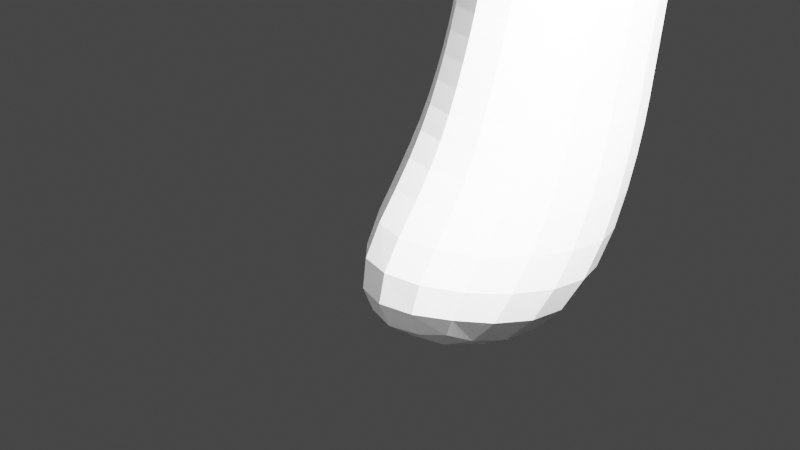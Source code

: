 # Source: HW_02.blend  (saved by Blender 3.0.42; exported with 4.5.12 LTS)
import bpy
from mathutils import Matrix  # noqa: F401  (used for matrix-valued properties, if any)

bpy.ops.wm.read_factory_settings(use_empty=True)
scene = bpy.context.scene
scene.name = 'Scene'

# ---- collections
col_axe = bpy.data.collections.new('Axe'); scene.collection.children.link(col_axe)
col_door = bpy.data.collections.new('Door'); scene.collection.children.link(col_door)

# ---- materials (node trees are filled in below, after node groups)
mat_material = bpy.data.materials.new('Material')
mat_material.alpha_threshold = 0.0
mat_material.use_transparent_shadow = False
mat_material.line_color = (0.0, 0.0, 0.0, 1.0)

# ---- material node trees
mat_material.use_nodes = True; mat_material.node_tree.nodes.clear()
_N = mat_material.node_tree.nodes; _L = mat_material.node_tree.links
n0 = _N.new('ShaderNodeOutputMaterial'); n0.name = 'Material Output'; n0.location = (300, 300)
n1 = _N.new('ShaderNodeBsdfPrincipled'); n1.name = 'Principled BSDF'; n1.location = (10, 300)
n1.distribution = 'GGX'
n1.subsurface_method = 'RANDOM_WALK_SKIN'
n1.inputs[2].default_value = 0.4
n1.inputs[3].default_value = 1.45
n1.inputs[27].default_value = (0.0, 0.0, 0.0, 1.0)
n1.inputs[28].default_value = 1.0
_L.new(n1.outputs[0], n0.inputs[0])
n0.is_active_output = True

# ---- world
world_world = bpy.data.worlds.new('World'); scene.world = world_world
world_world.use_nodes = True; world_world.node_tree.nodes.clear()
_N = world_world.node_tree.nodes; _L = world_world.node_tree.links
n0 = _N.new('ShaderNodeOutputWorld'); n0.name = 'World Output'; n0.location = (300, 300)
n1 = _N.new('ShaderNodeBackground'); n1.name = 'Background'; n1.location = (10, 300)
n1.inputs[0].default_value = (0.05088, 0.05088, 0.05088, 1.0)
_L.new(n1.outputs[0], n0.inputs[0])
n0.is_active_output = True
world_world.color = (0.05088, 0.05088, 0.05088)
world_world.use_sun_shadow = False
world_world.sun_shadow_jitter_overblur = 0.0

# ---- cameras
cam_camera = bpy.data.cameras.new('Camera')
cam_camera.clip_end = 100.0
cam_camera.ortho_scale = 7.314

# ---- lights
light_light = bpy.data.lights.new('Light', 'POINT')
light_light.transmission_factor = 0.0
light_light.energy = 1000.0
light_light.shadow_soft_size = 0.1
light_light.shadow_maximum_resolution = 0.006
light_light.use_absolute_resolution = True

# ---- meshes
me_cube = bpy.data.meshes.new('Cube')
me_cube.from_pydata([(1.121, 3.483, 0.3375), (1.16, 2.461, -1.896), (1.121, 0.2455, 0.7699), (1.16, -1.104, -0.671), (-1.121, 3.483, 0.3375), (-1.16, 2.461, -1.896), (-1.121, 0.2455, 0.7699), (-1.16, -1.104, -0.671), (0.9581, 0.6635, 1.733), (-0.9581, 0.6635, 1.733), (0.9581, 3.755, 1.454), (-0.9581, 3.755, 1.454), (0.9555, 0.9895, 2.713), (-0.9555, 0.9895, 2.713), (0.9555, 3.866, 2.475), (-0.9555, 3.866, 2.475), (0.9466, 1.072, 3.493), (-0.9466, 1.072, 3.493), (0.9466, 3.921, 3.258), (-0.9466, 3.921, 3.258), (0.938, 1.114, 4.114), (-0.938, 1.114, 4.114), (0.938, 3.945, 3.995), (-0.938, 3.945, 3.995), (0.938, 1.144, 4.835), (-0.938, 1.144, 4.835), (0.938, 3.975, 4.716), (-0.938, 3.975, 4.716), (0.921, 1.201, 5.564), (-0.921, 1.201, 5.564), (0.921, 3.983, 5.585), (-0.921, 3.983, 5.585), (0.921, 1.195, 6.342), (-0.921, 1.195, 6.342), (0.921, 3.977, 6.364), (-0.921, 3.977, 6.364), (0.9328, 1.17, 7.203), (-0.9328, 1.17, 7.203), (0.9328, 3.988, 7.225), (-0.9328, 3.988, 7.225), (0.9328, 1.164, 7.992), (-0.9328, 1.164, 7.992), (0.9328, 3.982, 8.014), (-0.9328, 3.982, 8.014), (0.9103, 1.191, 9.016), (-0.9103, 1.191, 9.016), (0.9103, 3.94, 9.037), (-0.9103, 3.94, 9.037), (0.9103, 1.184, 9.897), (-0.9103, 1.184, 9.897), (0.9103, 3.933, 9.918), (-0.9103, 3.933, 9.918), (0.9912, 0.9279, 10.98), (-0.9912, 0.9279, 10.98), (0.9912, 3.922, 11.01), (-0.9912, 3.922, 11.01), (0.9912, 0.8369, 11.94), (-0.9912, 0.8369, 11.94), (0.9912, 3.831, 11.97), (-0.9912, 3.831, 11.97), (0.9912, 0.8292, 12.95), (-0.9912, 0.8292, 12.95), (0.9912, 3.823, 12.97), (-0.9912, 3.823, 12.97), (0.9912, 0.9054, 13.95), (-0.9912, 0.9054, 13.95), (0.9912, 3.899, 13.97), (-0.9912, 3.899, 13.97), (0.9912, 0.9818, 14.91), (-0.9912, 0.9818, 14.91), (0.9912, 3.976, 14.93), (-0.9912, 3.976, 14.93), (0.9912, 1.016, 15.91), (-0.9912, 1.016, 15.91), (0.9912, 4.01, 15.93), (-0.9912, 4.01, 15.93), (0.9912, 1.051, 16.91), (-0.9912, 1.051, 16.91), (0.9912, 4.045, 16.93), (-0.9912, 4.045, 16.93), (0.9912, 1.041, 18.2), (-0.9912, 1.041, 18.2), (0.9912, 4.035, 18.22), (-0.9912, 4.035, 18.22), (0.9912, 1.033, 19.2), (-0.9912, 1.033, 19.2), (0.9912, 4.027, 19.22), (-0.9912, 4.027, 19.22), (0.9912, 1.025, 20.25), (-0.9912, 1.025, 20.25), (0.9912, 4.019, 20.27), (-0.9912, 4.019, 20.27), (1.032, 1.04, 21.29), (-1.032, 1.04, 21.29), (1.032, 4.156, 21.31), (-1.032, 4.156, 21.31), (1.095, 1.008, 22.3), (-1.095, 1.008, 22.3), (1.095, 4.317, 22.33), (-1.095, 4.317, 22.33), (1.121, 1.011, 23.29), (-1.121, 1.011, 23.29), (1.121, 4.397, 23.32), (-1.121, 4.397, 23.32), (1.121, 1.003, 24.23), (-1.121, 1.003, 24.23), (1.121, 4.39, 24.26), (-1.121, 4.39, 24.26), (1.121, 0.9955, 25.24), (-1.121, 0.9955, 25.24), (1.121, 4.382, 25.27), (-1.121, 4.382, 25.27), (1.121, 0.988, 26.21), (-1.121, 0.988, 26.21), (1.121, 4.375, 26.24), (-1.121, 4.375, 26.24), (1.121, 0.9806, 27.18), (-1.121, 0.9806, 27.18), (1.121, 4.367, 27.2), (-1.121, 4.367, 27.2)], [], [(4, 6, 9, 11), (3, 2, 6, 7), (7, 6, 4, 5), (5, 1, 3, 7), (1, 0, 2, 3), (5, 4, 0, 1), (11, 9, 13, 15), (2, 0, 10, 8), (0, 4, 11, 10), (6, 2, 8, 9), (15, 13, 17, 19), (9, 8, 12, 13), (10, 11, 15, 14), (8, 10, 14, 12), (18, 19, 23, 22), (13, 12, 16, 17), (12, 14, 18, 16), (23, 21, 25, 27), (16, 18, 22, 20), (19, 17, 21, 23), (17, 16, 20, 21), (25, 24, 28, 29), (21, 20, 24, 25), (22, 23, 27, 26), (20, 22, 26, 24), (30, 31, 35, 34), (26, 27, 31, 30), (24, 26, 30, 28), (27, 25, 29, 31), (35, 33, 37, 39), (28, 30, 34, 32), (31, 29, 33, 35), (29, 28, 32, 33), (38, 39, 43, 42), (33, 32, 36, 37), (34, 35, 39, 38), (32, 34, 38, 36), (40, 42, 46, 44), (36, 38, 42, 40), (39, 37, 41, 43), (37, 36, 40, 41), (47, 45, 49, 51), (43, 41, 45, 47), (41, 40, 44, 45), (42, 43, 47, 46), (51, 49, 53, 55), (45, 44, 48, 49), (46, 47, 51, 50), (44, 46, 50, 48), (54, 55, 59, 58), (49, 48, 52, 53), (50, 51, 55, 54), (48, 50, 54, 52), (56, 58, 62, 60), (52, 54, 58, 56), (55, 53, 57, 59), (53, 52, 56, 57), (63, 61, 65, 67), (59, 57, 61, 63), (57, 56, 60, 61), (58, 59, 63, 62), (66, 67, 71, 70), (61, 60, 64, 65), (62, 63, 67, 66), (60, 62, 66, 64), (71, 69, 73, 75), (64, 66, 70, 68), (67, 65, 69, 71), (65, 64, 68, 69), (75, 73, 77, 79), (69, 68, 72, 73), (70, 71, 75, 74), (68, 70, 74, 72), (78, 79, 83, 82), (73, 72, 76, 77), (74, 75, 79, 78), (72, 74, 78, 76), (83, 81, 85, 87), (76, 78, 82, 80), (79, 77, 81, 83), (77, 76, 80, 81), (85, 84, 88, 89), (81, 80, 84, 85), (82, 83, 87, 86), (80, 82, 86, 84), (90, 91, 95, 94), (86, 87, 91, 90), (84, 86, 90, 88), (87, 85, 89, 91), (95, 93, 97, 99), (88, 90, 94, 92), (91, 89, 93, 95), (89, 88, 92, 93), (99, 97, 101, 103), (93, 92, 96, 97), (94, 95, 99, 98), (92, 94, 98, 96), (102, 103, 107, 106), (97, 96, 100, 101), (98, 99, 103, 102), (96, 98, 102, 100), (107, 105, 109, 111), (100, 102, 106, 104), (103, 101, 105, 107), (101, 100, 104, 105), (109, 108, 112, 113), (105, 104, 108, 109), (106, 107, 111, 110), (104, 106, 110, 108), (114, 115, 119, 118), (110, 111, 115, 114), (108, 110, 114, 112), (111, 109, 113, 115), (118, 119, 117, 116), (112, 114, 118, 116), (115, 113, 117, 119), (113, 112, 116, 117), (14, 15, 19, 18)])
_uv = me_cube.uv_layers.new(name='UVMap')
_uv.uv.foreach_set('vector', [0.625, 0.25, 0.625, 0.0, 0.625, 0.0, 0.625, 0.25, 0.375, 0.75, 0.625, 0.75, 0.625, 1.0, 0.375, 1.0, 0.375, 0.0, 0.625, 0.0, 0.625, 0.25, 0.375, 0.25, 0.125, 0.5, 0.375, 0.5, 0.375, 0.75, 0.125, 0.75, 0.375, 0.5, 0.625, 0.5, 0.625, 0.75, 0.375, 0.75, 0.375, 0.25, 0.625, 0.25, 0.625, 0.5, 0.375, 0.5, 0.625, 0.25, 0.625, 0.0, 0.625, 0.0, 0.625, 0.25, 0.625, 0.75, 0.625, 0.5, 0.625, 0.5, 0.625, 0.75, 0.625, 0.5, 0.625, 0.25, 0.625, 0.25, 0.625, 0.5, 0.625, 1.0, 0.625, 0.75, 0.625, 0.75, 0.625, 1.0, 0.625, 0.25, 0.625, 0.0, 0.625, 0.0, 0.625, 0.25, 0.625, 1.0, 0.625, 0.75, 0.625, 0.75, 0.625, 1.0, 0.625, 0.5, 0.625, 0.25, 0.625, 0.25, 0.625, 0.5, 0.625, 0.75, 0.625, 0.5, 0.625, 0.5, 0.625, 0.75, 0.625, 0.5, 0.625, 0.25, 0.625, 0.25, 0.625, 0.5, 0.625, 1.0, 0.625, 0.75, 0.625, 0.75, 0.625, 1.0, 0.625, 0.75, 0.625, 0.5, 0.625, 0.5, 0.625, 0.75, 0.625, 0.25, 0.625, 0.0, 0.625, 0.0, 0.625, 0.25, 0.625, 0.75, 0.625, 0.5, 0.625, 0.5, 0.625, 0.75, 0.625, 0.25, 0.625, 0.0, 0.625, 0.0, 0.625, 0.25, 0.625, 1.0, 0.625, 0.75, 0.625, 0.75, 0.625, 1.0, 0.625, 1.0, 0.625, 0.75, 0.625, 0.75, 0.625, 1.0, 0.625, 1.0, 0.625, 0.75, 0.625, 0.75, 0.625, 1.0, 0.625, 0.5, 0.625, 0.25, 0.625, 0.25, 0.625, 0.5, 0.625, 0.75, 0.625, 0.5, 0.625, 0.5, 0.625, 0.75, 0.625, 0.5, 0.625, 0.25, 0.625, 0.25, 0.625, 0.5, 0.625, 0.5, 0.625, 0.25, 0.625, 0.25, 0.625, 0.5, 0.625, 0.75, 0.625, 0.5, 0.625, 0.5, 0.625, 0.75, 0.625, 0.25, 0.625, 0.0, 0.625, 0.0, 0.625, 0.25, 0.625, 0.25, 0.625, 0.0, 0.625, 0.0, 0.625, 0.25, 0.625, 0.75, 0.625, 0.5, 0.625, 0.5, 0.625, 0.75, 0.625, 0.25, 0.625, 0.0, 0.625, 0.0, 0.625, 0.25, 0.625, 1.0, 0.625, 0.75, 0.625, 0.75, 0.625, 1.0, 0.625, 0.5, 0.625, 0.25, 0.625, 0.25, 0.625, 0.5, 0.625, 1.0, 0.625, 0.75, 0.625, 0.75, 0.625, 1.0, 0.625, 0.5, 0.625, 0.25, 0.625, 0.25, 0.625, 0.5, 0.625, 0.75, 0.625, 0.5, 0.625, 0.5, 0.625, 0.75, 0.625, 0.75, 0.625, 0.5, 0.625, 0.5, 0.625, 0.75, 0.625, 0.75, 0.625, 0.5, 0.625, 0.5, 0.625, 0.75, 0.625, 0.25, 0.625, 0.0, 0.625, 0.0, 0.625, 0.25, 0.625, 1.0, 0.625, 0.75, 0.625, 0.75, 0.625, 1.0, 0.625, 0.25, 0.625, 0.0, 0.625, 0.0, 0.625, 0.25, 0.625, 0.25, 0.625, 0.0, 0.625, 0.0, 0.625, 0.25, 0.625, 1.0, 0.625, 0.75, 0.625, 0.75, 0.625, 1.0, 0.625, 0.5, 0.625, 0.25, 0.625, 0.25, 0.625, 0.5, 0.625, 0.25, 0.625, 0.0, 0.625, 0.0, 0.625, 0.25, 0.625, 1.0, 0.625, 0.75, 0.625, 0.75, 0.625, 1.0, 0.625, 0.5, 0.625, 0.25, 0.625, 0.25, 0.625, 0.5, 0.625, 0.75, 0.625, 0.5, 0.625, 0.5, 0.625, 0.75, 0.625, 0.5, 0.625, 0.25, 0.625, 0.25, 0.625, 0.5, 0.625, 1.0, 0.625, 0.75, 0.625, 0.75, 0.625, 1.0, 0.625, 0.5, 0.625, 0.25, 0.625, 0.25, 0.625, 0.5, 0.625, 0.75, 0.625, 0.5, 0.625, 0.5, 0.625, 0.75, 0.625, 0.75, 0.625, 0.5, 0.625, 0.5, 0.625, 0.75, 0.625, 0.75, 0.625, 0.5, 0.625, 0.5, 0.625, 0.75, 0.625, 0.25, 0.625, 0.0, 0.625, 0.0, 0.625, 0.25, 0.625, 1.0, 0.625, 0.75, 0.625, 0.75, 0.625, 1.0, 0.625, 0.25, 0.625, 0.0, 0.625, 0.0, 0.625, 0.25, 0.625, 0.25, 0.625, 0.0, 0.625, 0.0, 0.625, 0.25, 0.625, 1.0, 0.625, 0.75, 0.625, 0.75, 0.625, 1.0, 0.625, 0.5, 0.625, 0.25, 0.625, 0.25, 0.625, 0.5, 0.625, 0.5, 0.625, 0.25, 0.625, 0.25, 0.625, 0.5, 0.625, 1.0, 0.625, 0.75, 0.625, 0.75, 0.625, 1.0, 0.625, 0.5, 0.625, 0.25, 0.625, 0.25, 0.625, 0.5, 0.625, 0.75, 0.625, 0.5, 0.625, 0.5, 0.625, 0.75, 0.625, 0.25, 0.625, 0.0, 0.625, 0.0, 0.625, 0.25, 0.625, 0.75, 0.625, 0.5, 0.625, 0.5, 0.625, 0.75, 0.625, 0.25, 0.625, 0.0, 0.625, 0.0, 0.625, 0.25, 0.625, 1.0, 0.625, 0.75, 0.625, 0.75, 0.625, 1.0, 0.625, 0.25, 0.625, 0.0, 0.625, 0.0, 0.625, 0.25, 0.625, 1.0, 0.625, 0.75, 0.625, 0.75, 0.625, 1.0, 0.625, 0.5, 0.625, 0.25, 0.625, 0.25, 0.625, 0.5, 0.625, 0.75, 0.625, 0.5, 0.625, 0.5, 0.625, 0.75, 0.625, 0.5, 0.625, 0.25, 0.625, 0.25, 0.625, 0.5, 0.625, 1.0, 0.625, 0.75, 0.625, 0.75, 0.625, 1.0, 0.625, 0.5, 0.625, 0.25, 0.625, 0.25, 0.625, 0.5, 0.625, 0.75, 0.625, 0.5, 0.625, 0.5, 0.625, 0.75, 0.625, 0.25, 0.625, 0.0, 0.625, 0.0, 0.625, 0.25, 0.625, 0.75, 0.625, 0.5, 0.625, 0.5, 0.625, 0.75, 0.625, 0.25, 0.625, 0.0, 0.625, 0.0, 0.625, 0.25, 0.625, 1.0, 0.625, 0.75, 0.625, 0.75, 0.625, 1.0, 0.625, 1.0, 0.625, 0.75, 0.625, 0.75, 0.625, 1.0, 0.625, 1.0, 0.625, 0.75, 0.625, 0.75, 0.625, 1.0, 0.625, 0.5, 0.625, 0.25, 0.625, 0.25, 0.625, 0.5, 0.625, 0.75, 0.625, 0.5, 0.625, 0.5, 0.625, 0.75, 0.625, 0.5, 0.625, 0.25, 0.625, 0.25, 0.625, 0.5, 0.625, 0.5, 0.625, 0.25, 0.625, 0.25, 0.625, 0.5, 0.625, 0.75, 0.625, 0.5, 0.625, 0.5, 0.625, 0.75, 0.625, 0.25, 0.625, 0.0, 0.625, 0.0, 0.625, 0.25, 0.625, 0.25, 0.625, 0.0, 0.625, 0.0, 0.625, 0.25, 0.625, 0.75, 0.625, 0.5, 0.625, 0.5, 0.625, 0.75, 0.625, 0.25, 0.625, 0.0, 0.625, 0.0, 0.625, 0.25, 0.625, 1.0, 0.625, 0.75, 0.625, 0.75, 0.625, 1.0, 0.625, 0.25, 0.625, 0.0, 0.625, 0.0, 0.625, 0.25, 0.625, 1.0, 0.625, 0.75, 0.625, 0.75, 0.625, 1.0, 0.625, 0.5, 0.625, 0.25, 0.625, 0.25, 0.625, 0.5, 0.625, 0.75, 0.625, 0.5, 0.625, 0.5, 0.625, 0.75, 0.625, 0.5, 0.625, 0.25, 0.625, 0.25, 0.625, 0.5, 0.625, 1.0, 0.625, 0.75, 0.625, 0.75, 0.625, 1.0, 0.625, 0.5, 0.625, 0.25, 0.625, 0.25, 0.625, 0.5, 0.625, 0.75, 0.625, 0.5, 0.625, 0.5, 0.625, 0.75, 0.625, 0.25, 0.625, 0.0, 0.625, 0.0, 0.625, 0.25, 0.625, 0.75, 0.625, 0.5, 0.625, 0.5, 0.625, 0.75, 0.625, 0.25, 0.625, 0.0, 0.625, 0.0, 0.625, 0.25, 0.625, 1.0, 0.625, 0.75, 0.625, 0.75, 0.625, 1.0, 0.625, 1.0, 0.625, 0.75, 0.625, 0.75, 0.625, 1.0, 0.625, 1.0, 0.625, 0.75, 0.625, 0.75, 0.625, 1.0, 0.625, 0.5, 0.625, 0.25, 0.625, 0.25, 0.625, 0.5, 0.625, 0.75, 0.625, 0.5, 0.625, 0.5, 0.625, 0.75, 0.625, 0.5, 0.625, 0.25, 0.625, 0.25, 0.625, 0.5, 0.625, 0.5, 0.625, 0.25, 0.625, 0.25, 0.625, 0.5, 0.625, 0.75, 0.625, 0.5, 0.625, 0.5, 0.625, 0.75, 0.625, 0.25, 0.625, 0.0, 0.625, 0.0, 0.625, 0.25, 0.625, 0.5, 0.875, 0.5, 0.875, 0.75, 0.625, 0.75, 0.625, 0.75, 0.625, 0.5, 0.625, 0.5, 0.625, 0.75, 0.625, 0.25, 0.625, 0.0, 0.625, 0.0, 0.625, 0.25, 0.625, 1.0, 0.625, 0.75, 0.625, 0.75, 0.625, 1.0, 0.625, 0.5, 0.625, 0.25, 0.625, 0.25, 0.625, 0.5])
me_cube.materials.append(mat_material)
me_cube.use_remesh_preserve_volume = False
me_cube.use_remesh_preserve_attributes = False
me_cube.use_mirror_vertex_groups = False
me_cube.update()
me_cube_001 = bpy.data.meshes.new('Cube.001')
me_cube_001.from_pydata([(-0.7794, 0.1522, -1.776), (-0.7794, 0.1522, 1.776), (-0.9261, 4.806, -1.2), (-0.9261, 4.806, 1.95), (0.7794, 0.1522, -1.776), (0.7794, 0.1522, 1.776), (0.9261, 4.806, -1.2), (0.9261, 4.806, 1.95), (-1.155, 3.814, -2.711), (-1.288, 2.593, -2.711), (-1.112, 1.373, -2.711), (-1.219, 1.373, 1.95), (-1.411, 2.593, 1.95), (-1.265, 3.814, 1.95), (1.112, 1.373, -2.713), (1.288, 2.593, -2.713), (1.155, 3.814, -2.713), (1.265, 3.814, 1.948), (1.411, 2.593, 1.948), (1.219, 1.373, 1.948), (-0.4878, -2.337, -1.625), (-0.4878, -2.337, 1.885), (0.4878, -2.337, 1.885), (0.4878, -2.337, -1.625), (-0.9708, 5.906, 1.787), (-0.9708, 5.906, -2.578), (0.9986, 5.906, -2.578), (0.9986, 5.906, 1.787), (-0.3905, -4.257, -1.562), (-0.3905, -4.25, 1.922), (0.3905, -4.25, 1.922), (0.3905, -4.257, -1.562), (-0.316, -5.906, -1.824), (-0.316, -5.912, 1.871), (0.316, -5.912, 1.871), (0.316, -5.906, -1.824), (-0.2235, -7.878, -3.374), (-0.2235, -7.878, 1.842), (0.2235, -7.878, 1.842), (0.2235, -7.878, -3.374), (0.0, -9.397, -3.452), (0.0, -10.18, 1.764), (0.0, -7.878, -7.421), (-0.213, -7.878, -5.673), (0.213, -7.878, -5.673), (0.0, -8.74, -5.848), (0.1848, -8.277, -2.484), (0.0, -9.622, -1.949), (0.1276, -8.865, -1.17), (0.0, -9.643, -1.808), (0.05119, -9.318, -1.637), (-0.1867, -8.256, -2.529), (-0.1251, -8.891, -1.111), (-0.04557, -9.356, -1.644)], [], [(8, 13, 3, 2), (7, 6, 26, 27), (14, 19, 5, 4), (5, 1, 21, 22), (10, 14, 4, 0), (19, 11, 1, 5), (7, 3, 13, 17), (17, 13, 12, 18), (18, 12, 11, 19), (2, 6, 16, 8), (8, 16, 15, 9), (9, 15, 14, 10), (6, 7, 17, 16), (16, 17, 18, 15), (15, 18, 19, 14), (0, 1, 11, 10), (10, 11, 12, 9), (9, 12, 13, 8), (22, 21, 29, 30), (4, 5, 22, 23), (1, 0, 20, 21), (0, 4, 23, 20), (25, 24, 27, 26), (6, 2, 25, 26), (3, 7, 27, 24), (2, 3, 24, 25), (28, 31, 35, 32), (23, 22, 30, 31), (20, 23, 31, 28), (21, 20, 28, 29), (34, 33, 37, 38), (29, 28, 32, 33), (30, 29, 33, 34), (31, 30, 34, 35), (36, 39, 44, 43), (35, 34, 38, 39), (32, 35, 39, 36), (33, 32, 36, 37), (45, 43, 42), (37, 36, 51, 52, 41), (38, 37, 41), (39, 46, 40), (44, 45, 42), (40, 36, 43, 45), (39, 40, 45, 44), (43, 44, 42), (41, 48, 46, 39, 38), (41, 52, 53, 49), (40, 50, 47), (50, 49, 53), (49, 50, 41), (50, 46, 48), (41, 50, 48), (50, 40, 46), (40, 51, 36), (47, 53, 51, 40), (51, 53, 52), (50, 53, 47)])
_uv = me_cube_001.uv_layers.new(name='UVMap')
_uv.uv.foreach_set('vector', [0.375, 0.1875, 0.625, 0.1875, 0.625, 0.25, 0.375, 0.25, 0.625, 0.5, 0.375, 0.5, 0.375, 0.5, 0.625, 0.5, 0.375, 0.6875, 0.625, 0.6875, 0.625, 0.75, 0.375, 0.75, 0.625, 0.75, 0.875, 0.75, 0.875, 0.75, 0.625, 0.75, 0.125, 0.6875, 0.375, 0.6875, 0.375, 0.75, 0.125, 0.75, 0.625, 0.6875, 0.875, 0.6875, 0.875, 0.75, 0.625, 0.75, 0.625, 0.5, 0.875, 0.5, 0.875, 0.5625, 0.625, 0.5625, 0.625, 0.5625, 0.875, 0.5625, 0.875, 0.625, 0.625, 0.625, 0.625, 0.625, 0.875, 0.625, 0.875, 0.6875, 0.625, 0.6875, 0.125, 0.5, 0.375, 0.5, 0.375, 0.5625, 0.125, 0.5625, 0.125, 0.5625, 0.375, 0.5625, 0.375, 0.625, 0.125, 0.625, 0.125, 0.625, 0.375, 0.625, 0.375, 0.6875, 0.125, 0.6875, 0.375, 0.5, 0.625, 0.5, 0.625, 0.5625, 0.375, 0.5625, 0.375, 0.5625, 0.625, 0.5625, 0.625, 0.625, 0.375, 0.625, 0.375, 0.625, 0.625, 0.625, 0.625, 0.6875, 0.375, 0.6875, 0.375, 0.0, 0.625, 0.0, 0.625, 0.0625, 0.375, 0.0625, 0.375, 0.0625, 0.625, 0.0625, 0.625, 0.125, 0.375, 0.125, 0.375, 0.125, 0.625, 0.125, 0.625, 0.1875, 0.375, 0.1875, 0.625, 0.75, 0.875, 0.75, 0.875, 0.75, 0.625, 0.75, 0.375, 0.75, 0.625, 0.75, 0.625, 0.75, 0.375, 0.75, 0.625, 0.0, 0.375, 0.0, 0.375, 0.0, 0.625, 0.0, 0.125, 0.75, 0.375, 0.75, 0.375, 0.75, 0.125, 0.75, 0.375, 0.25, 0.625, 0.25, 0.625, 0.5, 0.375, 0.5, 0.375, 0.5, 0.125, 0.5, 0.125, 0.5, 0.375, 0.5, 0.875, 0.5, 0.625, 0.5, 0.625, 0.5, 0.875, 0.5, 0.375, 0.25, 0.625, 0.25, 0.625, 0.25, 0.375, 0.25, 0.125, 0.75, 0.375, 0.75, 0.375, 0.75, 0.125, 0.75, 0.375, 0.75, 0.625, 0.75, 0.625, 0.75, 0.375, 0.75, 0.125, 0.75, 0.375, 0.75, 0.375, 0.75, 0.125, 0.75, 0.625, 0.0, 0.375, 0.0, 0.375, 0.0, 0.625, 0.0, 0.625, 0.75, 0.875, 0.75, 0.875, 0.75, 0.625, 0.75, 0.625, 0.0, 0.375, 0.0, 0.375, 0.0, 0.625, 0.0, 0.625, 0.75, 0.875, 0.75, 0.875, 0.75, 0.625, 0.75, 0.375, 0.75, 0.625, 0.75, 0.625, 0.75, 0.375, 0.75, 0.125, 0.75, 0.375, 0.75, 0.375, 0.75, 0.125, 0.75, 0.375, 0.75, 0.625, 0.75, 0.625, 0.75, 0.375, 0.75, 0.125, 0.75, 0.375, 0.75, 0.375, 0.75, 0.125, 0.75, 0.625, 0.0, 0.375, 0.0, 0.375, 0.0, 0.625, 0.0, 0.375, 0.0, 0.375, 0.0, 0.375, 0.0, 0.625, 0.0, 0.375, 0.0, 0.4161, 0.0, 0.4851, 0.0, 0.625, 0.0, 0.625, 0.75, 0.875, 0.75, 0.625, 0.75, 0.375, 0.75, 0.4183, 0.75, 0.375, 0.75, 0.375, 0.75, 0.375, 0.75, 0.375, 0.75, 0.375, 0.0, 0.375, 0.0, 0.375, 0.0, 0.375, 0.0, 0.375, 0.75, 0.375, 0.75, 0.375, 0.75, 0.375, 0.75, 0.125, 0.75, 0.375, 0.75, 0.125, 0.75, 0.625, 0.75, 0.4823, 0.75, 0.4183, 0.75, 0.375, 0.75, 0.625, 0.75, 0.625, 0.0, 0.4851, 0.0, 0.4609, 0.0, 0.4538, 0.0, 0.375, 0.75, 0.4612, 0.75, 0.447, 0.75, 0.4612, 0.75, 0.4538, 0.75, 0.4609, 0.0, 0.4538, 0.75, 0.4612, 0.75, 0.625, 0.75, 0.4612, 0.75, 0.4183, 0.75, 0.4823, 0.75, 0.625, 0.75, 0.4612, 0.75, 0.4823, 0.75, 0.4612, 0.75, 0.375, 0.75, 0.4183, 0.75, 0.375, 0.0, 0.4161, 0.0, 0.375, 0.0, 0.447, 0.0, 0.4609, 0.0, 0.4161, 0.0, 0.375, 0.0, 0.4161, 0.0, 0.4609, 0.0, 0.4851, 0.0, 0.4612, 0.75, 0.4609, 0.0, 0.447, 0.75])
me_cube_001.use_remesh_fix_poles = True
me_cube_001.use_remesh_preserve_attributes = False
me_cube_001.update()
me_cube_004 = bpy.data.meshes.new('Cube.004')
me_cube_004.from_pydata([(3.832, -0.6704, 3.161), (3.832, -0.6704, 7.409), (4.031, 0.5711, -1.183), (4.031, 0.5711, 11.18), (-0.00298, 0.5711, -1.183), (-0.00298, 0.5711, 11.18), (-0.00298, -0.5711, -1.183), (-0.00298, -0.5711, 11.18), (0.006087, 0.5711, 11.24), (4.022, 0.5711, 11.62), (4.022, -0.5711, 11.62), (0.006087, -0.5711, 11.24), (0.01133, 0.5711, 11.27), (3.977, 0.5711, 12.01), (3.977, -0.5711, 12.01), (0.01133, -0.5711, 11.27), (0.01696, 0.5711, 11.29), (3.897, 0.5711, 12.39), (3.897, -0.5711, 12.39), (0.01696, -0.5711, 11.29), (0.01139, 0.5711, 11.32), (3.822, 0.5711, 12.64), (3.822, -0.5711, 12.64), (0.01139, -0.5711, 11.32), (0.01649, 0.5711, 11.33), (3.682, 0.5711, 13.02), (3.682, -0.5711, 13.02), (0.01649, -0.5711, 11.33), (-0.0001576, 0.5711, 11.39), (3.514, 0.5711, 13.37), (3.514, -0.5711, 13.37), (-0.0001576, -0.5711, 11.39), (-0.01276, 0.5711, 11.42), (3.367, 0.5711, 13.62), (3.367, -0.5711, 13.62), (-0.01276, -0.5711, 11.42), (-0.02384, 0.5711, 11.45), (3.148, 0.5711, 13.94), (3.148, -0.5711, 13.94), (-0.02384, -0.5711, 11.45), (-0.02719, 0.5711, 11.47), (2.887, 0.5711, 14.26), (2.887, -0.5711, 14.26), (-0.02719, -0.5711, 11.47), (-0.04422, 0.5711, 11.5), (2.608, 0.5711, 14.54), (2.608, -0.5711, 14.54), (-0.04422, -0.5711, 11.5), (-0.05507, 0.5711, 11.52), (2.298, 0.5711, 14.79), (2.298, -0.5711, 14.79), (-0.05507, -0.5711, 11.52), (-0.05507, 0.5711, 11.52), (2.298, 0.5711, 14.79), (2.298, -0.5711, 14.79), (-0.05507, -0.5711, 11.52), (-0.08433, 0.5711, 11.55), (2.028, 0.5711, 14.98), (2.028, -0.5711, 14.98), (-0.08433, -0.5711, 11.55), (-0.1414, 0.5711, 11.59), (1.739, 0.5711, 15.15), (1.739, -0.5711, 15.15), (-0.1414, -0.5711, 11.59), (-0.1502, 0.5711, 11.6), (1.363, 0.5711, 15.34), (1.363, -0.5711, 15.34), (-0.1502, -0.5711, 11.6), (-0.08959, 0.5711, 11.59), (0.9847, 0.5711, 15.48), (0.9847, -0.5711, 15.48), (-0.08959, -0.5711, 11.59), (-0.1108, 0.5711, 11.6), (0.6549, 0.5711, 15.56), (0.6549, -0.5711, 15.56), (-0.1108, -0.5711, 11.6), (-0.1231, 0.5711, 11.61), (0.327, 0.5711, 15.62), (0.327, -0.5711, 15.62), (-0.1231, -0.5711, 11.61), (-0.08532, 0.5711, 11.62), (-0.04709, 0.5711, 15.65), (-0.04709, -0.5711, 15.65), (-0.08532, -0.5711, 11.62), (4.311, 0.5711, 11.4), (4.311, 0.5711, -0.9657), (4.311, -0.5711, -0.9657), (4.311, -0.5711, 11.4), (0.2771, -0.5711, -0.9657), (0.2771, 0.5711, -0.9657), (0.2771, 0.5711, 11.4), (0.2771, -0.5711, 11.4), (4.302, 0.5711, 11.84), (4.302, -0.5711, 11.84), (0.2862, 0.5711, 11.46), (0.2862, -0.5711, 11.46), (4.257, 0.5711, 12.23), (4.257, -0.5711, 12.23), (0.2914, 0.5711, 11.49), (0.2914, -0.5711, 11.49), (4.177, 0.5711, 12.61), (4.177, -0.5711, 12.61), (0.297, 0.5711, 11.5), (0.297, -0.5711, 11.5), (4.102, 0.5711, 12.86), (4.102, -0.5711, 12.86), (0.2915, 0.5711, 11.54), (0.2915, -0.5711, 11.54), (3.962, 0.5711, 13.23), (3.962, -0.5711, 13.23), (0.2966, 0.5711, 11.55), (0.2966, -0.5711, 11.55), (3.794, 0.5711, 13.58), (3.794, -0.5711, 13.58), (0.2799, 0.5711, 11.6), (0.2799, -0.5711, 11.6), (3.647, 0.5711, 13.84), (3.647, -0.5711, 13.84), (0.2673, 0.5711, 11.63), (0.2673, -0.5711, 11.63), (3.428, 0.5711, 14.16), (3.428, -0.5711, 14.16), (0.2562, 0.5711, 11.67), (0.2562, -0.5711, 11.67), (3.167, 0.5711, 14.47), (3.167, -0.5711, 14.47), (0.2529, 0.5711, 11.69), (0.2529, -0.5711, 11.69), (2.888, 0.5711, 14.75), (2.888, -0.5711, 14.75), (0.2359, 0.5711, 11.71), (0.2359, -0.5711, 11.71), (2.578, 0.5711, 15.01), (2.578, -0.5711, 15.01), (0.225, 0.5711, 11.74), (0.225, -0.5711, 11.74), (2.578, 0.5711, 15.01), (2.578, -0.5711, 15.01), (0.225, 0.5711, 11.74), (0.225, -0.5711, 11.74), (2.308, 0.5711, 15.2), (2.308, -0.5711, 15.2), (0.1957, 0.5711, 11.76), (0.1957, -0.5711, 11.76), (2.019, 0.5711, 15.37), (2.019, -0.5711, 15.37), (0.1387, 0.5711, 11.8), (0.1387, -0.5711, 11.8), (1.643, 0.5711, 15.56), (1.643, -0.5711, 15.56), (0.1298, 0.5711, 11.82), (0.1298, -0.5711, 11.82), (1.265, 0.5711, 15.7), (1.265, -0.5711, 15.7), (0.1905, 0.5711, 11.81), (0.1905, -0.5711, 11.81), (0.935, 0.5711, 15.78), (0.935, -0.5711, 15.78), (0.1693, 0.5711, 11.82), (0.1693, -0.5711, 11.82), (0.6071, 0.5711, 15.84), (0.6071, -0.5711, 15.84), (0.157, 0.5711, 11.83), (0.157, -0.5711, 11.83), (0.1948, 0.5711, 11.84), (0.233, 0.5711, 15.87), (0.233, -0.5711, 15.87), (0.1948, -0.5711, 11.84), (-0.04709, -0.5711, 15.89), (-0.04709, 0.5711, 15.88), (4.031, -0.9131, 11.18), (4.031, -0.9131, -1.183), (4.022, -0.9131, 11.62), (3.977, -0.9131, 12.01), (3.897, -0.9131, 12.39), (0.935, -0.9131, 15.78), (0.6549, -0.9131, 15.56), (0.9847, -0.9131, 15.48), (1.265, -0.9131, 15.7), (3.822, -0.9131, 12.64), (3.682, -0.9131, 13.02), (3.514, -0.9131, 13.37), (3.367, -0.9131, 13.62), (3.148, -0.9131, 13.94), (2.887, -0.9131, 14.26), (2.608, -0.9131, 14.54), (4.102, -0.9131, 12.86), (4.177, -0.9131, 12.61), (2.298, -0.9131, 14.79), (2.298, -0.9131, 14.79), (2.028, -0.9131, 14.98), (1.739, -0.9131, 15.15), (1.363, -0.9131, 15.34), (3.647, -0.9131, 13.84), (3.794, -0.9131, 13.58), (0.327, -0.9131, 15.62), (-0.04709, -0.9131, 15.65), (4.311, -0.9131, 11.4), (4.311, -0.9131, -0.9657), (4.302, -0.9131, 11.84), (4.257, -0.9131, 12.23), (3.962, -0.9131, 13.23), (3.428, -0.9131, 14.16), (3.167, -0.9131, 14.47), (2.888, -0.9131, 14.75), (2.578, -0.9131, 15.01), (2.578, -0.9131, 15.01), (2.308, -0.9131, 15.2), (2.019, -0.9131, 15.37), (1.643, -0.9131, 15.56), (0.6071, -0.9131, 15.84), (0.233, -0.9131, 15.87), (-0.04709, -0.9131, 15.89), (4.031, 0.9488, 11.18), (4.031, 0.9488, -1.183), (4.177, 0.9488, 12.61), (3.897, 0.9488, 12.39), (3.822, 0.9488, 12.64), (4.102, 0.9488, 12.86), (4.022, 0.9488, 11.62), (3.977, 0.9488, 12.01), (3.682, 0.9488, 13.02), (3.514, 0.9488, 13.37), (1.265, 0.9488, 15.7), (0.9847, 0.9488, 15.48), (0.6549, 0.9488, 15.56), (0.935, 0.9488, 15.78), (3.367, 0.9488, 13.62), (3.148, 0.9488, 13.94), (3.794, 0.9488, 13.58), (3.647, 0.9488, 13.84), (2.887, 0.9488, 14.26), (2.608, 0.9488, 14.54), (2.298, 0.9488, 14.79), (2.028, 0.9488, 14.98), (2.298, 0.9488, 14.79), (1.739, 0.9488, 15.15), (3.167, 0.9488, 14.47), (2.888, 0.9488, 14.75), (1.363, 0.9488, 15.34), (0.327, 0.9488, 15.62), (2.578, 0.9488, 15.01), (2.308, 0.9488, 15.2), (-0.04709, 0.9488, 15.65), (4.311, 0.9488, 11.4), (4.311, 0.9488, -0.9657), (4.302, 0.9488, 11.84), (4.257, 0.9488, 12.23), (3.962, 0.9488, 13.23), (3.428, 0.9488, 14.16), (2.578, 0.9488, 15.01), (2.019, 0.9488, 15.37), (1.643, 0.9488, 15.56), (0.6071, 0.9488, 15.84), (0.233, 0.9488, 15.87), (-0.04709, 0.9488, 15.88), (4.031, -0.5711, 11.18), (4.031, -0.5711, -1.183), (0.1955, -0.6704, 3.161), (0.1955, -0.6704, 7.409), (0.3149, -0.6704, 10.87), (0.3194, -0.6704, -0.861), (3.713, -0.6704, 10.87), (3.708, -0.6704, -0.861), (3.832, -0.6704, 3.161), (3.832, -0.6704, 7.409), (0.1955, -0.6704, 3.161), (0.1955, -0.6704, 7.409), (0.3404, -0.6704, 7.264), (0.3404, -0.6704, 3.306), (3.687, -0.6704, 7.264), (3.687, -0.6704, 3.306), (0.3404, -0.397, 7.264), (0.3404, -0.397, 3.306), (3.687, -0.397, 7.264), (3.687, -0.397, 3.306), (3.832, -0.6704, 10.98), (0.1955, -0.6704, 10.98), (3.713, -0.463, 7.528), (3.713, -0.6704, 7.528), (0.3149, -0.6704, 7.528), (0.3149, -0.463, 7.528), (3.713, -0.463, 10.87), (0.3149, -0.463, 10.87), (0.1955, -0.6704, -0.985), (3.832, -0.6704, -0.985), (0.3194, -0.3983, 3.037), (0.3194, -0.6704, 3.037), (3.708, -0.6704, 3.037), (3.708, -0.3983, 3.037), (0.3194, -0.3983, -0.861), (3.708, -0.3983, -0.861)], [], [(4, 5, 3, 2), (87, 93, 199, 197), (2, 3, 213, 214), (23, 27, 111, 107), (11, 10, 14, 15), (3, 5, 8, 9), (7, 256, 10, 11), (42, 38, 183, 184), (76, 72, 158, 162), (9, 8, 12, 13), (100, 96, 247, 215), (62, 58, 190, 191), (19, 18, 22, 23), (75, 79, 163, 159), (15, 14, 18, 19), (13, 12, 16, 17), (21, 20, 24, 25), (17, 16, 20, 21), (24, 20, 106, 110), (9, 13, 220, 219), (82, 78, 195, 196), (36, 32, 118, 122), (70, 66, 192, 177), (23, 22, 26, 27), (31, 30, 34, 35), (35, 39, 123, 119), (27, 26, 30, 31), (25, 24, 28, 29), (47, 51, 135, 131), (29, 28, 32, 33), (97, 101, 187, 200), (77, 81, 243, 240), (141, 145, 208, 207), (29, 33, 227, 222), (35, 34, 38, 39), (33, 32, 36, 37), (43, 42, 46, 47), (48, 44, 130, 134), (39, 38, 42, 43), (37, 36, 40, 41), (45, 44, 48, 49), (41, 40, 44, 45), (169, 165, 254, 255), (8, 5, 90, 94), (144, 140, 242, 251), (60, 56, 142, 146), (7, 11, 95, 91), (47, 46, 50, 51), (55, 54, 58, 59), (125, 129, 204, 203), (51, 50, 54, 55), (49, 48, 52, 53), (20, 16, 102, 106), (53, 52, 56, 57), (59, 63, 147, 143), (49, 132, 250, 233), (63, 62, 66, 67), (19, 23, 107, 103), (59, 58, 62, 63), (57, 56, 60, 61), (67, 66, 70, 71), (61, 60, 64, 65), (152, 148, 252, 223), (72, 68, 154, 158), (105, 109, 201, 186), (65, 64, 68, 69), (32, 28, 114, 118), (71, 75, 159, 155), (75, 74, 78, 79), (31, 35, 119, 115), (71, 70, 74, 75), (69, 68, 72, 73), (77, 76, 80, 81), (73, 72, 76, 77), (81, 169, 255, 243), (22, 18, 174, 179), (44, 40, 126, 130), (43, 47, 131, 127), (69, 73, 225, 224), (79, 78, 82, 83), (85, 84, 87, 86), (89, 85, 86, 88), (90, 91, 95, 94), (87, 84, 92, 93), (98, 99, 103, 102), (94, 95, 99, 98), (93, 92, 96, 97), (97, 96, 100, 101), (102, 103, 107, 106), (101, 100, 104, 105), (110, 111, 115, 114), (106, 107, 111, 110), (105, 104, 108, 109), (109, 108, 112, 113), (118, 119, 123, 122), (114, 115, 119, 118), (113, 112, 116, 117), (122, 123, 127, 126), (117, 116, 120, 121), (121, 120, 124, 125), (126, 127, 131, 130), (125, 124, 128, 129), (134, 135, 139, 138), (130, 131, 135, 134), (129, 128, 132, 133), (133, 132, 136, 137), (142, 143, 147, 146), (138, 139, 143, 142), (137, 136, 140, 141), (141, 140, 144, 145), (146, 147, 151, 150), (145, 144, 148, 149), (154, 155, 159, 158), (150, 151, 155, 154), (149, 148, 152, 153), (153, 152, 156, 157), (158, 159, 163, 162), (157, 156, 160, 161), (165, 164, 167, 166), (162, 163, 167, 164), (161, 160, 165, 166), (63, 67, 151, 147), (74, 70, 177, 176), (81, 80, 164, 165), (11, 15, 99, 95), (64, 60, 146, 150), (51, 55, 139, 135), (12, 8, 94, 98), (116, 112, 229, 230), (52, 48, 134, 138), (83, 82, 166, 167), (108, 104, 218, 248), (160, 156, 226, 253), (49, 53, 136, 132), (39, 43, 127, 123), (54, 50, 133, 137), (40, 36, 122, 126), (80, 76, 162, 164), (41, 45, 232, 231), (27, 31, 115, 111), (61, 65, 239, 236), (166, 168, 212, 211), (26, 22, 179, 180), (28, 24, 110, 114), (79, 83, 167, 163), (14, 10, 172, 173), (257, 6, 88, 86), (136, 53, 235, 241), (121, 125, 203, 202), (15, 19, 103, 99), (67, 71, 155, 151), (4, 2, 85, 89), (34, 30, 181, 182), (16, 12, 98, 102), (68, 64, 150, 154), (168, 82, 196, 212), (124, 120, 249, 237), (21, 25, 221, 217), (5, 7, 91, 90), (55, 59, 143, 139), (149, 153, 178, 209), (6, 4, 89, 88), (56, 52, 138, 142), (129, 133, 205, 204), (113, 117, 193, 194), (96, 92, 246, 247), (165, 169, 168, 166), (173, 172, 199, 200), (192, 191, 208, 209), (183, 182, 193, 202), (195, 176, 175, 210), (188, 185, 204, 205), (172, 170, 197, 199), (191, 190, 207, 208), (176, 177, 178, 175), (179, 174, 187, 186), (182, 181, 194, 193), (180, 179, 186, 201), (170, 171, 198, 197), (184, 183, 202, 203), (177, 192, 209, 178), (196, 195, 210, 211), (181, 180, 201, 194), (190, 189, 206, 207), (174, 173, 200, 187), (185, 184, 203, 204), (196, 211, 212), (145, 149, 209, 208), (256, 257, 171, 170), (101, 105, 186, 187), (117, 121, 202, 193), (78, 74, 176, 195), (137, 141, 207, 206), (58, 54, 189, 190), (153, 157, 175, 178), (133, 50, 188, 205), (50, 46, 185, 188), (54, 137, 206, 189), (30, 26, 180, 181), (161, 166, 211, 210), (10, 256, 170, 172), (93, 97, 200, 199), (109, 113, 194, 201), (86, 87, 197, 198), (257, 86, 198, 171), (66, 62, 191, 192), (46, 42, 184, 185), (157, 161, 210, 175), (38, 34, 182, 183), (18, 14, 173, 174), (225, 240, 253, 226), (217, 221, 248, 218), (227, 228, 249, 230), (232, 233, 250, 238), (213, 219, 246, 244), (234, 236, 251, 242), (216, 217, 218, 215), (224, 225, 226, 223), (222, 227, 230, 229), (231, 232, 238, 237), (235, 234, 242, 241), (236, 239, 252, 251), (219, 220, 247, 246), (214, 213, 244, 245), (228, 231, 237, 249), (240, 243, 254, 253), (221, 222, 229, 248), (220, 216, 215, 247), (239, 224, 223, 252), (255, 254, 243), (57, 61, 236, 234), (37, 41, 231, 228), (92, 84, 244, 246), (17, 21, 217, 216), (128, 124, 237, 238), (84, 85, 245, 244), (45, 49, 233, 232), (165, 160, 253, 254), (120, 116, 230, 249), (156, 152, 223, 226), (85, 2, 214, 245), (25, 29, 222, 221), (3, 9, 219, 213), (112, 108, 248, 229), (65, 69, 224, 239), (148, 144, 251, 252), (33, 37, 228, 227), (132, 128, 238, 250), (13, 17, 216, 220), (104, 100, 215, 218), (73, 77, 240, 225), (140, 136, 241, 242), (53, 57, 234, 235), (4, 6, 257, 2), (257, 86, 85, 2), (276, 285, 257, 256), (285, 284, 6, 257), (277, 276, 256, 7), (284, 277, 7, 6), (258, 259, 277, 284), (1, 0, 285, 276), (261, 263, 291, 290), (280, 279, 278, 281), (270, 268, 272, 274), (269, 268, 267, 266), (270, 271, 264, 265), (271, 269, 266, 264), (268, 270, 265, 267), (275, 274, 272, 273), (271, 270, 274, 275), (269, 271, 275, 273), (268, 269, 273, 272), (260, 262, 276, 277), (279, 280, 259, 1), (280, 260, 277, 259), (262, 279, 1, 276), (281, 278, 282, 283), (260, 280, 281, 283), (262, 260, 283, 282), (279, 262, 282, 278), (263, 261, 284, 285), (287, 288, 0, 258), (261, 287, 258, 284), (288, 263, 285, 0), (289, 286, 290, 291), (263, 288, 289, 291), (288, 287, 286, 289), (287, 261, 290, 286)])
_uv = me_cube_004.uv_layers.new(name='UVMap')
_uv.uv.foreach_set('vector', [0.375, 0.375, 0.625, 0.375, 0.625, 0.5, 0.375, 0.5, 0.625, 0.75, 0.625, 0.75, 0.625, 0.75, 0.625, 0.75, 0.375, 0.5, 0.625, 0.5, 0.625, 0.5, 0.375, 0.5, 0.625, 0.875, 0.625, 0.875, 0.625, 0.875, 0.625, 0.875, 0.625, 0.875, 0.625, 0.75, 0.625, 0.75, 0.625, 0.875, 0.625, 0.5, 0.625, 0.375, 0.625, 0.375, 0.625, 0.5, 0.625, 0.875, 0.625, 0.75, 0.625, 0.75, 0.625, 0.875, 0.625, 0.75, 0.625, 0.75, 0.625, 0.75, 0.625, 0.75, 0.625, 0.375, 0.625, 0.375, 0.625, 0.375, 0.625, 0.375, 0.625, 0.5, 0.625, 0.375, 0.625, 0.375, 0.625, 0.5, 0.625, 0.5, 0.625, 0.5, 0.625, 0.5, 0.625, 0.5, 0.625, 0.75, 0.625, 0.75, 0.625, 0.75, 0.625, 0.75, 0.625, 0.875, 0.625, 0.75, 0.625, 0.75, 0.625, 0.875, 0.625, 0.875, 0.625, 0.875, 0.625, 0.875, 0.625, 0.875, 0.625, 0.875, 0.625, 0.75, 0.625, 0.75, 0.625, 0.875, 0.625, 0.5, 0.625, 0.375, 0.625, 0.375, 0.625, 0.5, 0.625, 0.5, 0.625, 0.375, 0.625, 0.375, 0.625, 0.5, 0.625, 0.5, 0.625, 0.375, 0.625, 0.375, 0.625, 0.5, 0.625, 0.375, 0.625, 0.375, 0.625, 0.375, 0.625, 0.375, 0.625, 0.5, 0.625, 0.5, 0.625, 0.5, 0.625, 0.5, 0.625, 0.75, 0.625, 0.75, 0.625, 0.75, 0.625, 0.75, 0.625, 0.375, 0.625, 0.375, 0.625, 0.375, 0.625, 0.375, 0.625, 0.75, 0.625, 0.75, 0.625, 0.75, 0.625, 0.75, 0.625, 0.875, 0.625, 0.75, 0.625, 0.75, 0.625, 0.875, 0.625, 0.875, 0.625, 0.75, 0.625, 0.75, 0.625, 0.875, 0.625, 0.875, 0.625, 0.875, 0.625, 0.875, 0.625, 0.875, 0.625, 0.875, 0.625, 0.75, 0.625, 0.75, 0.625, 0.875, 0.625, 0.5, 0.625, 0.375, 0.625, 0.375, 0.625, 0.5, 0.625, 0.875, 0.625, 0.875, 0.625, 0.875, 0.625, 0.875, 0.625, 0.5, 0.625, 0.375, 0.625, 0.375, 0.625, 0.5, 0.625, 0.75, 0.625, 0.75, 0.625, 0.75, 0.625, 0.75, 0.625, 0.5, 0.625, 0.5, 0.625, 0.5, 0.625, 0.5, 0.625, 0.75, 0.625, 0.75, 0.625, 0.75, 0.625, 0.75, 0.625, 0.5, 0.625, 0.5, 0.625, 0.5, 0.625, 0.5, 0.625, 0.875, 0.625, 0.75, 0.625, 0.75, 0.625, 0.875, 0.625, 0.5, 0.625, 0.375, 0.625, 0.375, 0.625, 0.5, 0.625, 0.875, 0.625, 0.75, 0.625, 0.75, 0.625, 0.875, 0.625, 0.375, 0.625, 0.375, 0.625, 0.375, 0.625, 0.375, 0.625, 0.875, 0.625, 0.75, 0.625, 0.75, 0.625, 0.875, 0.625, 0.5, 0.625, 0.375, 0.625, 0.375, 0.625, 0.5, 0.625, 0.5, 0.625, 0.375, 0.625, 0.375, 0.625, 0.5, 0.625, 0.5, 0.625, 0.375, 0.625, 0.375, 0.625, 0.5, 0.0, 0.0, 0.0, 0.0, 0.0, 0.0, 0.0, 0.0, 0.625, 0.375, 0.625, 0.375, 0.625, 0.375, 0.625, 0.375, 0.625, 0.5, 0.625, 0.5, 0.625, 0.5, 0.625, 0.5, 0.625, 0.375, 0.625, 0.375, 0.625, 0.375, 0.625, 0.375, 0.625, 0.875, 0.625, 0.875, 0.625, 0.875, 0.625, 0.875, 0.625, 0.875, 0.625, 0.75, 0.625, 0.75, 0.625, 0.875, 0.625, 0.875, 0.625, 0.75, 0.625, 0.75, 0.625, 0.875, 0.625, 0.75, 0.625, 0.75, 0.625, 0.75, 0.625, 0.75, 0.625, 0.875, 0.625, 0.75, 0.625, 0.75, 0.625, 0.875, 0.625, 0.5, 0.625, 0.375, 0.625, 0.375, 0.625, 0.5, 0.625, 0.375, 0.625, 0.375, 0.625, 0.375, 0.625, 0.375, 0.625, 0.5, 0.625, 0.375, 0.625, 0.375, 0.625, 0.5, 0.625, 0.875, 0.625, 0.875, 0.625, 0.875, 0.625, 0.875, 0.625, 0.5, 0.625, 0.5, 0.625, 0.5, 0.625, 0.5, 0.625, 0.875, 0.625, 0.75, 0.625, 0.75, 0.625, 0.875, 0.625, 0.875, 0.625, 0.875, 0.625, 0.875, 0.625, 0.875, 0.625, 0.875, 0.625, 0.75, 0.625, 0.75, 0.625, 0.875, 0.625, 0.5, 0.625, 0.375, 0.625, 0.375, 0.625, 0.5, 0.625, 0.875, 0.625, 0.75, 0.625, 0.75, 0.625, 0.875, 0.625, 0.5, 0.625, 0.375, 0.625, 0.375, 0.625, 0.5, 0.625, 0.5, 0.625, 0.5, 0.625, 0.5, 0.625, 0.5, 0.625, 0.375, 0.625, 0.375, 0.625, 0.375, 0.625, 0.375, 0.625, 0.75, 0.625, 0.75, 0.625, 0.75, 0.625, 0.75, 0.625, 0.5, 0.625, 0.375, 0.625, 0.375, 0.625, 0.5, 0.625, 0.375, 0.625, 0.375, 0.625, 0.375, 0.625, 0.375, 0.625, 0.875, 0.625, 0.875, 0.625, 0.875, 0.625, 0.875, 0.625, 0.875, 0.625, 0.75, 0.625, 0.75, 0.625, 0.875, 0.625, 0.875, 0.625, 0.875, 0.625, 0.875, 0.625, 0.875, 0.625, 0.875, 0.625, 0.75, 0.625, 0.75, 0.625, 0.875, 0.625, 0.5, 0.625, 0.375, 0.625, 0.375, 0.625, 0.5, 0.625, 0.5, 0.625, 0.375, 0.625, 0.375, 0.625, 0.5, 0.625, 0.5, 0.625, 0.375, 0.625, 0.375, 0.625, 0.5, 0.0, 0.0, 0.0, 0.0, 0.0, 0.0, 0.0, 0.0, 0.625, 0.75, 0.625, 0.75, 0.625, 0.75, 0.625, 0.75, 0.625, 0.375, 0.625, 0.375, 0.625, 0.375, 0.625, 0.375, 0.625, 0.875, 0.625, 0.875, 0.625, 0.875, 0.625, 0.875, 0.625, 0.5, 0.625, 0.5, 0.625, 0.5, 0.625, 0.5, 0.625, 0.875, 0.625, 0.75, 0.625, 0.75, 0.625, 0.875, 0.375, 0.5, 0.625, 0.5, 0.625, 0.75, 0.375, 0.75, 0.25, 0.5, 0.375, 0.5, 0.375, 0.75, 0.25, 0.75, 0.0, 0.0, 0.0, 0.0, 0.0, 0.0, 0.0, 0.0, 0.625, 0.75, 0.625, 0.5, 0.625, 0.5, 0.625, 0.75, 0.0, 0.0, 0.0, 0.0, 0.0, 0.0, 0.0, 0.0, 0.0, 0.0, 0.0, 0.0, 0.0, 0.0, 0.0, 0.0, 0.625, 0.75, 0.625, 0.5, 0.625, 0.5, 0.625, 0.75, 0.625, 0.75, 0.625, 0.5, 0.625, 0.5, 0.625, 0.75, 0.0, 0.0, 0.0, 0.0, 0.0, 0.0, 0.0, 0.0, 0.625, 0.75, 0.625, 0.5, 0.625, 0.5, 0.625, 0.75, 0.0, 0.0, 0.0, 0.0, 0.0, 0.0, 0.0, 0.0, 0.0, 0.0, 0.0, 0.0, 0.0, 0.0, 0.0, 0.0, 0.625, 0.75, 0.625, 0.5, 0.625, 0.5, 0.625, 0.75, 0.625, 0.75, 0.625, 0.5, 0.625, 0.5, 0.625, 0.75, 0.0, 0.0, 0.0, 0.0, 0.0, 0.0, 0.0, 0.0, 0.0, 0.0, 0.0, 0.0, 0.0, 0.0, 0.0, 0.0, 0.625, 0.75, 0.625, 0.5, 0.625, 0.5, 0.625, 0.75, 0.0, 0.0, 0.0, 0.0, 0.0, 0.0, 0.0, 0.0, 0.625, 0.75, 0.625, 0.5, 0.625, 0.5, 0.625, 0.75, 0.625, 0.75, 0.625, 0.5, 0.625, 0.5, 0.625, 0.75, 0.0, 0.0, 0.0, 0.0, 0.0, 0.0, 0.0, 0.0, 0.625, 0.75, 0.625, 0.5, 0.625, 0.5, 0.625, 0.75, 0.0, 0.0, 0.0, 0.0, 0.0, 0.0, 0.0, 0.0, 0.0, 0.0, 0.0, 0.0, 0.0, 0.0, 0.0, 0.0, 0.625, 0.75, 0.625, 0.5, 0.625, 0.5, 0.625, 0.75, 0.625, 0.75, 0.625, 0.5, 0.625, 0.5, 0.625, 0.75, 0.0, 0.0, 0.0, 0.0, 0.0, 0.0, 0.0, 0.0, 0.0, 0.0, 0.0, 0.0, 0.0, 0.0, 0.0, 0.0, 0.625, 0.75, 0.625, 0.5, 0.625, 0.5, 0.625, 0.75, 0.625, 0.75, 0.625, 0.5, 0.625, 0.5, 0.625, 0.75, 0.0, 0.0, 0.0, 0.0, 0.0, 0.0, 0.0, 0.0, 0.625, 0.75, 0.625, 0.5, 0.625, 0.5, 0.625, 0.75, 0.0, 0.0, 0.0, 0.0, 0.0, 0.0, 0.0, 0.0, 0.0, 0.0, 0.0, 0.0, 0.0, 0.0, 0.0, 0.0, 0.625, 0.75, 0.625, 0.5, 0.625, 0.5, 0.625, 0.75, 0.625, 0.75, 0.625, 0.5, 0.625, 0.5, 0.625, 0.75, 0.0, 0.0, 0.0, 0.0, 0.0, 0.0, 0.0, 0.0, 0.625, 0.75, 0.625, 0.5, 0.625, 0.5, 0.625, 0.75, 0.625, 0.5, 0.75, 0.5, 0.75, 0.75, 0.625, 0.75, 0.0, 0.0, 0.0, 0.0, 0.0, 0.0, 0.0, 0.0, 0.625, 0.75, 0.625, 0.5, 0.625, 0.5, 0.625, 0.75, 0.625, 0.875, 0.625, 0.875, 0.625, 0.875, 0.625, 0.875, 0.625, 0.75, 0.625, 0.75, 0.625, 0.75, 0.625, 0.75, 0.625, 0.5, 0.625, 0.375, 0.625, 0.375, 0.625, 0.5, 0.625, 0.875, 0.625, 0.875, 0.625, 0.875, 0.625, 0.875, 0.625, 0.375, 0.625, 0.375, 0.625, 0.375, 0.625, 0.375, 0.625, 0.875, 0.625, 0.875, 0.625, 0.875, 0.625, 0.875, 0.625, 0.375, 0.625, 0.375, 0.625, 0.375, 0.625, 0.375, 0.625, 0.5, 0.625, 0.5, 0.625, 0.5, 0.625, 0.5, 0.625, 0.375, 0.625, 0.375, 0.625, 0.375, 0.625, 0.375, 0.625, 0.875, 0.625, 0.75, 0.625, 0.75, 0.625, 0.875, 0.625, 0.5, 0.625, 0.5, 0.625, 0.5, 0.625, 0.5, 0.625, 0.5, 0.625, 0.5, 0.625, 0.5, 0.625, 0.5, 0.625, 0.5, 0.625, 0.5, 0.625, 0.5, 0.625, 0.5, 0.625, 0.875, 0.625, 0.875, 0.625, 0.875, 0.625, 0.875, 0.625, 0.75, 0.625, 0.75, 0.625, 0.75, 0.625, 0.75, 0.625, 0.375, 0.625, 0.375, 0.625, 0.375, 0.625, 0.375, 0.625, 0.375, 0.625, 0.375, 0.625, 0.375, 0.625, 0.375, 0.625, 0.5, 0.625, 0.5, 0.625, 0.5, 0.625, 0.5, 0.625, 0.875, 0.625, 0.875, 0.625, 0.875, 0.625, 0.875, 0.625, 0.5, 0.625, 0.5, 0.625, 0.5, 0.625, 0.5, 0.0, 0.0, 0.0, 0.0, 0.0, 0.0, 0.0, 0.0, 0.625, 0.75, 0.625, 0.75, 0.625, 0.75, 0.625, 0.75, 0.625, 0.375, 0.625, 0.375, 0.625, 0.375, 0.625, 0.375, 0.625, 0.875, 0.625, 0.875, 0.625, 0.875, 0.625, 0.875, 0.625, 0.75, 0.625, 0.75, 0.625, 0.75, 0.625, 0.75, 0.375, 0.75, 0.375, 0.875, 0.375, 0.875, 0.375, 0.75, 0.625, 0.5, 0.625, 0.5, 0.625, 0.5, 0.625, 0.5, 0.625, 0.75, 0.625, 0.75, 0.625, 0.75, 0.625, 0.75, 0.625, 0.875, 0.625, 0.875, 0.625, 0.875, 0.625, 0.875, 0.625, 0.875, 0.625, 0.875, 0.625, 0.875, 0.625, 0.875, 0.375, 0.375, 0.375, 0.5, 0.375, 0.5, 0.375, 0.375, 0.625, 0.75, 0.625, 0.75, 0.625, 0.75, 0.625, 0.75, 0.625, 0.375, 0.625, 0.375, 0.625, 0.375, 0.625, 0.375, 0.625, 0.375, 0.625, 0.375, 0.625, 0.375, 0.625, 0.375, 0.0, 0.0, 0.0, 0.0, 0.0, 0.0, 0.0, 0.0, 0.625, 0.5, 0.625, 0.5, 0.625, 0.5, 0.625, 0.5, 0.625, 0.5, 0.625, 0.5, 0.625, 0.5, 0.625, 0.5, 0.0, 0.0, 0.0, 0.0, 0.0, 0.0, 0.0, 0.0, 0.625, 0.875, 0.625, 0.875, 0.625, 0.875, 0.625, 0.875, 0.625, 0.75, 0.625, 0.75, 0.625, 0.75, 0.625, 0.75, 0.0, 0.0, 0.0, 0.0, 0.0, 0.0, 0.0, 0.0, 0.625, 0.375, 0.625, 0.375, 0.625, 0.375, 0.625, 0.375, 0.625, 0.75, 0.625, 0.75, 0.625, 0.75, 0.625, 0.75, 0.625, 0.75, 0.625, 0.75, 0.625, 0.75, 0.625, 0.75, 0.625, 0.5, 0.625, 0.5, 0.625, 0.5, 0.625, 0.5, 0.0, 0.0, 0.0, 0.0, 0.0, 0.0, 0.0, 0.0, 0.625, 0.75, 0.625, 0.75, 0.625, 0.75, 0.625, 0.75, 0.625, 0.75, 0.625, 0.75, 0.625, 0.75, 0.625, 0.75, 0.625, 0.75, 0.625, 0.75, 0.625, 0.75, 0.625, 0.75, 0.625, 0.75, 0.625, 0.75, 0.625, 0.75, 0.625, 0.75, 0.625, 0.75, 0.625, 0.75, 0.625, 0.75, 0.625, 0.75, 0.625, 0.75, 0.625, 0.75, 0.625, 0.75, 0.625, 0.75, 0.625, 0.75, 0.625, 0.75, 0.625, 0.75, 0.625, 0.75, 0.625, 0.75, 0.625, 0.75, 0.625, 0.75, 0.625, 0.75, 0.625, 0.75, 0.625, 0.75, 0.625, 0.75, 0.625, 0.75, 0.625, 0.75, 0.625, 0.75, 0.625, 0.75, 0.625, 0.75, 0.625, 0.75, 0.625, 0.75, 0.625, 0.75, 0.625, 0.75, 0.625, 0.75, 0.375, 0.75, 0.375, 0.75, 0.625, 0.75, 0.625, 0.75, 0.625, 0.75, 0.625, 0.75, 0.625, 0.75, 0.625, 0.75, 0.625, 0.75, 0.625, 0.75, 0.625, 0.75, 0.625, 0.75, 0.625, 0.75, 0.625, 0.75, 0.625, 0.75, 0.625, 0.75, 0.625, 0.75, 0.625, 0.75, 0.625, 0.75, 0.625, 0.75, 0.625, 0.75, 0.625, 0.75, 0.625, 0.75, 0.625, 0.75, 0.625, 0.75, 0.625, 0.75, 0.625, 0.75, 0.625, 0.75, 0.625, 0.75, 0.625, 0.75, 0.625, 0.75, 0.625, 0.75, 0.625, 0.75, 0.0, 0.0, 0.625, 0.75, 0.625, 0.75, 0.625, 0.75, 0.625, 0.75, 0.625, 0.75, 0.375, 0.75, 0.375, 0.75, 0.625, 0.75, 0.625, 0.75, 0.625, 0.75, 0.625, 0.75, 0.625, 0.75, 0.625, 0.75, 0.625, 0.75, 0.625, 0.75, 0.625, 0.75, 0.625, 0.75, 0.625, 0.75, 0.625, 0.75, 0.625, 0.75, 0.625, 0.75, 0.625, 0.75, 0.625, 0.75, 0.625, 0.75, 0.625, 0.75, 0.625, 0.75, 0.625, 0.75, 0.625, 0.75, 0.625, 0.75, 0.625, 0.75, 0.625, 0.75, 0.625, 0.75, 0.625, 0.75, 0.625, 0.75, 0.625, 0.75, 0.625, 0.75, 0.625, 0.75, 0.625, 0.75, 0.625, 0.75, 0.625, 0.75, 0.625, 0.75, 0.625, 0.75, 0.625, 0.75, 0.625, 0.75, 0.625, 0.75, 0.625, 0.75, 0.625, 0.75, 0.625, 0.75, 0.625, 0.75, 0.625, 0.75, 0.625, 0.75, 0.625, 0.75, 0.625, 0.75, 0.625, 0.75, 0.625, 0.75, 0.625, 0.75, 0.625, 0.75, 0.625, 0.75, 0.625, 0.75, 0.625, 0.75, 0.625, 0.75, 0.625, 0.75, 0.625, 0.75, 0.625, 0.75, 0.375, 0.75, 0.625, 0.75, 0.625, 0.75, 0.375, 0.75, 0.375, 0.75, 0.375, 0.75, 0.375, 0.75, 0.375, 0.75, 0.625, 0.75, 0.625, 0.75, 0.625, 0.75, 0.625, 0.75, 0.625, 0.75, 0.625, 0.75, 0.625, 0.75, 0.625, 0.75, 0.625, 0.75, 0.625, 0.75, 0.625, 0.75, 0.625, 0.75, 0.625, 0.75, 0.625, 0.75, 0.625, 0.75, 0.625, 0.75, 0.625, 0.75, 0.625, 0.75, 0.625, 0.75, 0.625, 0.75, 0.625, 0.5, 0.625, 0.5, 0.625, 0.5, 0.625, 0.5, 0.625, 0.5, 0.625, 0.5, 0.625, 0.5, 0.625, 0.5, 0.625, 0.5, 0.625, 0.5, 0.625, 0.5, 0.625, 0.5, 0.625, 0.5, 0.625, 0.5, 0.625, 0.5, 0.625, 0.5, 0.625, 0.5, 0.625, 0.5, 0.625, 0.5, 0.625, 0.5, 0.625, 0.5, 0.625, 0.5, 0.625, 0.5, 0.625, 0.5, 0.625, 0.5, 0.625, 0.5, 0.625, 0.5, 0.625, 0.5, 0.625, 0.5, 0.625, 0.5, 0.625, 0.5, 0.625, 0.5, 0.625, 0.5, 0.625, 0.5, 0.625, 0.5, 0.625, 0.5, 0.625, 0.5, 0.625, 0.5, 0.625, 0.5, 0.625, 0.5, 0.625, 0.5, 0.625, 0.5, 0.625, 0.5, 0.625, 0.5, 0.625, 0.5, 0.625, 0.5, 0.625, 0.5, 0.625, 0.5, 0.625, 0.5, 0.625, 0.5, 0.625, 0.5, 0.625, 0.5, 0.375, 0.5, 0.625, 0.5, 0.625, 0.5, 0.375, 0.5, 0.625, 0.5, 0.625, 0.5, 0.625, 0.5, 0.625, 0.5, 0.625, 0.5, 0.625, 0.5, 0.625, 0.5, 0.625, 0.5, 0.625, 0.5, 0.625, 0.5, 0.625, 0.5, 0.625, 0.5, 0.625, 0.5, 0.625, 0.5, 0.625, 0.5, 0.625, 0.5, 0.625, 0.5, 0.625, 0.5, 0.625, 0.5, 0.625, 0.5, 0.0, 0.0, 0.625, 0.5, 0.625, 0.5, 0.625, 0.5, 0.625, 0.5, 0.625, 0.5, 0.625, 0.5, 0.625, 0.5, 0.625, 0.5, 0.625, 0.5, 0.625, 0.5, 0.625, 0.5, 0.625, 0.5, 0.625, 0.5, 0.625, 0.5, 0.625, 0.5, 0.625, 0.5, 0.625, 0.5, 0.625, 0.5, 0.625, 0.5, 0.625, 0.5, 0.625, 0.5, 0.625, 0.5, 0.625, 0.5, 0.375, 0.5, 0.375, 0.5, 0.625, 0.5, 0.625, 0.5, 0.625, 0.5, 0.625, 0.5, 0.625, 0.5, 0.625, 0.5, 0.625, 0.5, 0.625, 0.5, 0.625, 0.5, 0.625, 0.5, 0.625, 0.5, 0.625, 0.5, 0.625, 0.5, 0.625, 0.5, 0.625, 0.5, 0.625, 0.5, 0.625, 0.5, 0.375, 0.5, 0.375, 0.5, 0.375, 0.5, 0.375, 0.5, 0.625, 0.5, 0.625, 0.5, 0.625, 0.5, 0.625, 0.5, 0.625, 0.5, 0.625, 0.5, 0.625, 0.5, 0.625, 0.5, 0.625, 0.5, 0.625, 0.5, 0.625, 0.5, 0.625, 0.5, 0.625, 0.5, 0.625, 0.5, 0.625, 0.5, 0.625, 0.5, 0.625, 0.5, 0.625, 0.5, 0.625, 0.5, 0.625, 0.5, 0.625, 0.5, 0.625, 0.5, 0.625, 0.5, 0.625, 0.5, 0.625, 0.5, 0.625, 0.5, 0.625, 0.5, 0.625, 0.5, 0.625, 0.5, 0.625, 0.5, 0.625, 0.5, 0.625, 0.5, 0.625, 0.5, 0.625, 0.5, 0.625, 0.5, 0.625, 0.5, 0.625, 0.5, 0.625, 0.5, 0.625, 0.5, 0.625, 0.5, 0.625, 0.5, 0.625, 0.5, 0.625, 0.5, 0.625, 0.5, 0.625, 0.5, 0.625, 0.5, 0.625, 0.5, 0.625, 0.5, 0.0, 0.0, 0.0, 0.0, 0.0, 0.0, 0.0, 0.0, 0.0, 0.0, 0.0, 0.0, 0.0, 0.0, 0.0, 0.0, 0.621, 0.7562, 0.379, 0.7562, 0.375, 0.75, 0.625, 0.75, 0.379, 0.7562, 0.379, 0.8688, 0.375, 0.875, 0.375, 0.75, 0.621, 0.8688, 0.621, 0.7562, 0.625, 0.75, 0.625, 0.875, 0.379, 0.8688, 0.621, 0.8688, 0.625, 0.875, 0.375, 0.875, 0.379, 0.8688, 0.621, 0.8688, 0.621, 0.8688, 0.379, 0.8688, 0.0, 0.0, 0.0, 0.0, 0.0, 0.0, 0.0, 0.0, 0.379, 0.865, 0.379, 0.76, 0.379, 0.76, 0.379, 0.865, 0.621, 0.8651, 0.621, 0.7599, 0.621, 0.7599, 0.621, 0.8651, 0.6127, 0.7606, 0.6127, 0.8644, 0.6127, 0.8644, 0.6127, 0.7606, 0.3873, 0.8644, 0.6127, 0.8644, 0.621, 0.8688, 0.379, 0.8688, 0.6127, 0.7606, 0.3873, 0.7606, 0.379, 0.7562, 0.621, 0.7562, 0.3873, 0.7606, 0.3873, 0.8644, 0.379, 0.8688, 0.379, 0.7562, 0.6127, 0.8644, 0.6127, 0.7606, 0.621, 0.7562, 0.621, 0.8688, 0.3873, 0.7606, 0.6127, 0.7606, 0.6127, 0.8644, 0.3873, 0.8644, 0.3873, 0.7606, 0.6127, 0.7606, 0.6127, 0.7606, 0.3873, 0.7606, 0.3873, 0.8644, 0.3873, 0.7606, 0.3873, 0.7606, 0.3873, 0.8644, 0.6127, 0.8644, 0.3873, 0.8644, 0.3873, 0.8644, 0.6127, 0.8644, 0.621, 0.8651, 0.621, 0.7599, 0.621, 0.7562, 0.621, 0.8688, 0.621, 0.7599, 0.621, 0.8651, 0.621, 0.8688, 0.621, 0.7562, 0.621, 0.8651, 0.621, 0.8651, 0.621, 0.8688, 0.621, 0.8688, 0.621, 0.7599, 0.621, 0.7599, 0.621, 0.7562, 0.621, 0.7562, 0.621, 0.8651, 0.621, 0.7599, 0.621, 0.7599, 0.621, 0.8651, 0.621, 0.8651, 0.621, 0.8651, 0.621, 0.8651, 0.621, 0.8651, 0.621, 0.7599, 0.621, 0.8651, 0.621, 0.8651, 0.621, 0.7599, 0.621, 0.7599, 0.621, 0.7599, 0.621, 0.7599, 0.621, 0.7599, 0.379, 0.76, 0.379, 0.865, 0.379, 0.8688, 0.379, 0.7562, 0.379, 0.865, 0.379, 0.76, 0.379, 0.7562, 0.379, 0.8688, 0.379, 0.865, 0.379, 0.865, 0.379, 0.8688, 0.379, 0.8688, 0.379, 0.76, 0.379, 0.76, 0.379, 0.7562, 0.379, 0.7562, 0.379, 0.76, 0.379, 0.865, 0.379, 0.865, 0.379, 0.76, 0.379, 0.76, 0.379, 0.76, 0.379, 0.76, 0.379, 0.76, 0.379, 0.76, 0.379, 0.865, 0.379, 0.865, 0.379, 0.76, 0.379, 0.865, 0.379, 0.865, 0.379, 0.865, 0.379, 0.865])
me_cube_004.use_remesh_fix_poles = True
me_cube_004.use_remesh_preserve_attributes = False
me_cube_004.update()
me_cube_005 = bpy.data.meshes.new('Cube.005')
me_cube_005.from_pydata([(-0.8218, -1.0, -0.8218), (-0.8218, -1.0, 0.8218), (0.8218, -1.0, -0.8218), (0.8218, -1.0, 0.8218), (-1.0, 0.0, -1.0), (-1.0, 0.0, 1.0), (1.0, 0.0, -1.0), (1.0, 0.0, 1.0), (-1.0, -1.0, -1.0), (-1.0, -1.0, 1.0), (1.0, -1.0, 1.0), (1.0, -1.0, -1.0), (-0.7542, -0.8686, -1.371e-06), (-5.364e-07, -0.8686, 0.7542), (0.7542, -0.8686, -1.311e-06), (-5.96e-07, -0.8686, -0.7542), (-0.8218, -0.8686, -0.8218), (-0.8218, -0.8686, 0.8218), (0.8218, -0.8686, 0.8218), (0.8218, -0.8686, -0.8218), (-0.7542, -2.083, -1.371e-06), (-5.364e-07, -2.083, 0.7542), (0.7542, -2.083, -1.311e-06), (-5.96e-07, -2.083, -0.7542), (-0.7542, -2.973, -1.371e-06), (-5.364e-07, -2.973, 0.7542), (0.7542, -2.973, -1.311e-06), (-5.96e-07, -2.973, -0.7542), (-0.9442, -1.41, -1.716e-06), (-1.911e-07, -1.41, 0.9442), (0.9442, -1.41, -1.642e-06), (-2.657e-07, -1.41, -0.9442), (-0.9442, -3.072, -1.716e-06), (-1.911e-07, -3.072, 0.9442), (0.9442, -3.072, -1.642e-06), (-2.657e-07, -3.072, -0.9442), (-0.003254, -1.758, 1.309), (-0.003254, -3.044, 1.309), (0.2519, -1.758, 1.284), (0.2519, -3.044, 1.284), (0.4973, -1.758, 1.209), (0.4973, -3.044, 1.209), (0.7235, -1.758, 1.088), (0.7235, -3.044, 1.088), (0.9217, -1.758, 0.9256), (0.9217, -3.044, 0.9256), (1.084, -1.758, 0.7273), (1.084, -3.044, 0.7273), (1.205, -1.758, 0.5012), (1.205, -3.044, 0.5012), (1.28, -1.758, 0.2558), (1.28, -3.044, 0.2558), (1.305, -1.758, 0.0005836), (1.305, -3.044, 0.0005835), (1.28, -1.758, -0.2546), (1.28, -3.044, -0.2546), (1.205, -1.758, -0.5), (1.205, -3.044, -0.5), (1.084, -1.758, -0.7262), (1.084, -3.044, -0.7262), (0.9217, -1.758, -0.9244), (0.9217, -3.044, -0.9244), (0.7235, -1.758, -1.087), (0.7235, -3.044, -1.087), (0.4973, -1.758, -1.208), (0.4973, -3.044, -1.208), (0.2519, -1.758, -1.282), (0.2519, -3.044, -1.282), (-0.003254, -1.758, -1.308), (-0.003254, -3.044, -1.308), (-0.2585, -1.758, -1.282), (-0.2585, -3.044, -1.282), (-0.5038, -1.758, -1.208), (-0.5038, -3.044, -1.208), (-0.73, -1.758, -1.087), (-0.73, -3.044, -1.087), (-0.9282, -1.758, -0.9244), (-0.9282, -3.044, -0.9244), (-1.091, -1.758, -0.7262), (-1.091, -3.044, -0.7262), (-1.212, -1.758, -0.5), (-1.212, -3.044, -0.5), (-1.286, -1.758, -0.2546), (-1.286, -3.044, -0.2546), (-1.311, -1.758, 0.0005837), (-1.311, -3.044, 0.0005836), (-1.286, -1.758, 0.2558), (-1.286, -3.044, 0.2558), (-1.212, -1.758, 0.5012), (-1.212, -3.044, 0.5012), (-1.091, -1.758, 0.7273), (-1.091, -3.044, 0.7273), (-0.9282, -1.758, 0.9256), (-0.9282, -3.044, 0.9256), (-0.73, -1.758, 1.088), (-0.73, -3.044, 1.088), (-0.5038, -1.758, 1.209), (-0.5038, -3.044, 1.209), (-0.2585, -1.758, 1.284), (-0.2585, -3.044, 1.284)], [], [(6, 7, 10, 11), (3, 1, 17, 18), (4, 6, 11, 8), (7, 5, 9, 10), (8, 9, 5, 4), (0, 1, 9, 8), (3, 2, 11, 10), (2, 0, 8, 11), (1, 3, 10, 9), (12, 15, 23, 20), (2, 3, 18, 19), (0, 2, 19, 16), (1, 0, 16, 17), (12, 13, 17, 16), (14, 15, 19, 18), (15, 12, 16, 19), (13, 14, 18, 17), (20, 23, 31, 28), (13, 12, 20, 21), (14, 13, 21, 22), (15, 14, 22, 23), (27, 26, 25, 24), (24, 25, 33, 32), (27, 24, 32, 35), (23, 22, 30, 31), (29, 28, 32, 33), (30, 29, 33, 34), (31, 30, 34, 35), (28, 31, 35, 32), (25, 26, 34, 33), (21, 20, 28, 29), (26, 27, 35, 34), (22, 21, 29, 30), (36, 37, 39, 38), (38, 39, 41, 40), (40, 41, 43, 42), (42, 43, 45, 44), (44, 45, 47, 46), (46, 47, 49, 48), (48, 49, 51, 50), (50, 51, 53, 52), (52, 53, 55, 54), (54, 55, 57, 56), (56, 57, 59, 58), (58, 59, 61, 60), (60, 61, 63, 62), (62, 63, 65, 64), (64, 65, 67, 66), (66, 67, 69, 68), (68, 69, 71, 70), (70, 71, 73, 72), (72, 73, 75, 74), (74, 75, 77, 76), (76, 77, 79, 78), (78, 79, 81, 80), (80, 81, 83, 82), (82, 83, 85, 84), (84, 85, 87, 86), (86, 87, 89, 88), (88, 89, 91, 90), (90, 91, 93, 92), (92, 93, 95, 94), (94, 95, 97, 96), (39, 37, 99, 97, 95, 93, 91, 89, 87, 85, 83, 81, 79, 77, 75, 73, 71, 69, 67, 65, 63, 61, 59, 57, 55, 53, 51, 49, 47, 45, 43, 41), (96, 97, 99, 98), (98, 99, 37, 36), (36, 38, 40, 42, 44, 46, 48, 50, 52, 54, 56, 58, 60, 62, 64, 66, 68, 70, 72, 74, 76, 78, 80, 82, 84, 86, 88, 90, 92, 94, 96, 98)])
_uv = me_cube_005.uv_layers.new(name='UVMap')
_uv.uv.foreach_set('vector', [0.375, 0.625, 0.625, 0.625, 0.625, 0.75, 0.375, 0.75, 0.6027, 0.7723, 0.6027, 0.9777, 0.6027, 0.9777, 0.6027, 0.7723, 0.125, 0.625, 0.375, 0.625, 0.375, 0.75, 0.125, 0.75, 0.625, 0.625, 0.875, 0.625, 0.875, 0.75, 0.625, 0.75, 0.375, 0.0, 0.625, 0.0, 0.625, 0.125, 0.375, 0.125, 0.3973, 0.9777, 0.6027, 0.9777, 0.625, 1.0, 0.375, 1.0, 0.6027, 0.7723, 0.3973, 0.7723, 0.375, 0.75, 0.625, 0.75, 0.3973, 0.7723, 0.3973, 0.9777, 0.375, 1.0, 0.375, 0.75, 0.6027, 0.9777, 0.6027, 0.7723, 0.625, 0.75, 0.625, 1.0, 0.4333, 0.9417, 0.4333, 0.8083, 0.4333, 0.8083, 0.4333, 0.9417, 0.3973, 0.7723, 0.6027, 0.7723, 0.6027, 0.7723, 0.3973, 0.7723, 0.3973, 0.9777, 0.3973, 0.7723, 0.3973, 0.7723, 0.3973, 0.9777, 0.6027, 0.9777, 0.3973, 0.9777, 0.3973, 0.9777, 0.6027, 0.9777, 0.4333, 0.9417, 0.5667, 0.9417, 0.6027, 0.9777, 0.3973, 0.9777, 0.5667, 0.8083, 0.4333, 0.8083, 0.3973, 0.7723, 0.6027, 0.7723, 0.4333, 0.8083, 0.4333, 0.9417, 0.3973, 0.9777, 0.3973, 0.7723, 0.5667, 0.9417, 0.5667, 0.8083, 0.6027, 0.7723, 0.6027, 0.9777, 0.4333, 0.9417, 0.4333, 0.8083, 0.4333, 0.8083, 0.4333, 0.9417, 0.5667, 0.9417, 0.4333, 0.9417, 0.4333, 0.9417, 0.5667, 0.9417, 0.5667, 0.8083, 0.5667, 0.9417, 0.5667, 0.9417, 0.5667, 0.8083, 0.4333, 0.8083, 0.5667, 0.8083, 0.5667, 0.8083, 0.4333, 0.8083, 0.4333, 0.8083, 0.5667, 0.8083, 0.5667, 0.9417, 0.4333, 0.9417, 0.4333, 0.9417, 0.5667, 0.9417, 0.5667, 0.9417, 0.4333, 0.9417, 0.4333, 0.8083, 0.4333, 0.9417, 0.4333, 0.9417, 0.4333, 0.8083, 0.4333, 0.8083, 0.5667, 0.8083, 0.5667, 0.8083, 0.4333, 0.8083, 0.5667, 0.9417, 0.4333, 0.9417, 0.4333, 0.9417, 0.5667, 0.9417, 0.5667, 0.8083, 0.5667, 0.9417, 0.5667, 0.9417, 0.5667, 0.8083, 0.4333, 0.8083, 0.5667, 0.8083, 0.5667, 0.8083, 0.4333, 0.8083, 0.4333, 0.9417, 0.4333, 0.8083, 0.4333, 0.8083, 0.4333, 0.9417, 0.5667, 0.9417, 0.5667, 0.8083, 0.5667, 0.8083, 0.5667, 0.9417, 0.5667, 0.9417, 0.4333, 0.9417, 0.4333, 0.9417, 0.5667, 0.9417, 0.5667, 0.8083, 0.4333, 0.8083, 0.4333, 0.8083, 0.5667, 0.8083, 0.5667, 0.8083, 0.5667, 0.9417, 0.5667, 0.9417, 0.5667, 0.8083, 1.0, 0.5, 1.0, 1.0, 0.9688, 1.0, 0.9688, 0.5, 0.9688, 0.5, 0.9688, 1.0, 0.9375, 1.0, 0.9375, 0.5, 0.9375, 0.5, 0.9375, 1.0, 0.9062, 1.0, 0.9062, 0.5, 0.9062, 0.5, 0.9062, 1.0, 0.875, 1.0, 0.875, 0.5, 0.875, 0.5, 0.875, 1.0, 0.8438, 1.0, 0.8438, 0.5, 0.8438, 0.5, 0.8438, 1.0, 0.8125, 1.0, 0.8125, 0.5, 0.8125, 0.5, 0.8125, 1.0, 0.7812, 1.0, 0.7812, 0.5, 0.7812, 0.5, 0.7812, 1.0, 0.75, 1.0, 0.75, 0.5, 0.75, 0.5, 0.75, 1.0, 0.7188, 1.0, 0.7188, 0.5, 0.7188, 0.5, 0.7188, 1.0, 0.6875, 1.0, 0.6875, 0.5, 0.6875, 0.5, 0.6875, 1.0, 0.6562, 1.0, 0.6562, 0.5, 0.6562, 0.5, 0.6562, 1.0, 0.625, 1.0, 0.625, 0.5, 0.625, 0.5, 0.625, 1.0, 0.5938, 1.0, 0.5938, 0.5, 0.5938, 0.5, 0.5938, 1.0, 0.5625, 1.0, 0.5625, 0.5, 0.5625, 0.5, 0.5625, 1.0, 0.5312, 1.0, 0.5312, 0.5, 0.5312, 0.5, 0.5312, 1.0, 0.5, 1.0, 0.5, 0.5, 0.5, 0.5, 0.5, 1.0, 0.4688, 1.0, 0.4688, 0.5, 0.4688, 0.5, 0.4688, 1.0, 0.4375, 1.0, 0.4375, 0.5, 0.4375, 0.5, 0.4375, 1.0, 0.4062, 1.0, 0.4062, 0.5, 0.4062, 0.5, 0.4062, 1.0, 0.375, 1.0, 0.375, 0.5, 0.375, 0.5, 0.375, 1.0, 0.3438, 1.0, 0.3438, 0.5, 0.3438, 0.5, 0.3438, 1.0, 0.3125, 1.0, 0.3125, 0.5, 0.3125, 0.5, 0.3125, 1.0, 0.2812, 1.0, 0.2812, 0.5, 0.2812, 0.5, 0.2812, 1.0, 0.25, 1.0, 0.25, 0.5, 0.25, 0.5, 0.25, 1.0, 0.2188, 1.0, 0.2188, 0.5, 0.2188, 0.5, 0.2188, 1.0, 0.1875, 1.0, 0.1875, 0.5, 0.1875, 0.5, 0.1875, 1.0, 0.1562, 1.0, 0.1562, 0.5, 0.1562, 0.5, 0.1562, 1.0, 0.125, 1.0, 0.125, 0.5, 0.125, 0.5, 0.125, 1.0, 0.09375, 1.0, 0.09375, 0.5, 0.09375, 0.5, 0.09375, 1.0, 0.0625, 1.0, 0.0625, 0.5, 0.2968, 0.4854, 0.25, 0.49, 0.2032, 0.4854, 0.1582, 0.4717, 0.1167, 0.4496, 0.08029, 0.4197, 0.05045, 0.3833, 0.02827, 0.3418, 0.01461, 0.2968, 0.01, 0.25, 0.01461, 0.2032, 0.02827, 0.1582, 0.05045, 0.1167, 0.08029, 0.08029, 0.1167, 0.05045, 0.1582, 0.02827, 0.2032, 0.01461, 0.25, 0.01, 0.2968, 0.01461, 0.3418, 0.02827, 0.3833, 0.05045, 0.4197, 0.08029, 0.4496, 0.1167, 0.4717, 0.1582, 0.4854, 0.2032, 0.49, 0.25, 0.4854, 0.2968, 0.4717, 0.3418, 0.4496, 0.3833, 0.4197, 0.4197, 0.3833, 0.4496, 0.3418, 0.4717, 0.0625, 0.5, 0.0625, 1.0, 0.03125, 1.0, 0.03125, 0.5, 0.03125, 0.5, 0.03125, 1.0, 0.0, 1.0, 0.0, 0.5, 0.75, 0.49, 0.7968, 0.4854, 0.8418, 0.4717, 0.8833, 0.4496, 0.9197, 0.4197, 0.9496, 0.3833, 0.9717, 0.3418, 0.9854, 0.2968, 0.99, 0.25, 0.9854, 0.2032, 0.9717, 0.1582, 0.9496, 0.1167, 0.9197, 0.08029, 0.8833, 0.05045, 0.8418, 0.02827, 0.7968, 0.01461, 0.75, 0.01, 0.7032, 0.01461, 0.6582, 0.02827, 0.6167, 0.05045, 0.5803, 0.08029, 0.5504, 0.1167, 0.5283, 0.1582, 0.5146, 0.2032, 0.51, 0.25, 0.5146, 0.2968, 0.5283, 0.3418, 0.5504, 0.3833, 0.5803, 0.4197, 0.6167, 0.4496, 0.6582, 0.4717, 0.7032, 0.4854])
me_cube_005.use_remesh_fix_poles = True
me_cube_005.use_remesh_preserve_attributes = False
me_cube_005.update()

# ---- objects
ob_cube = bpy.data.objects.new('Cube', me_cube)
ob_light = bpy.data.objects.new('Light', light_light)
ob_camera = bpy.data.objects.new('Camera', cam_camera)
ob_cube_001 = bpy.data.objects.new('Cube.001', me_cube_001)
ob_cube_002 = bpy.data.objects.new('Cube.002', me_cube_004)
ob_cube_003 = bpy.data.objects.new('Cube.003', me_cube_005)

# ---- transforms, parenting, visibility, modifiers, constraints
ob_cube.location = (0.6798, -4.473, 8.873)
ob_cube.rotation_euler = (0.7538, -0.2631, 3.142)
ob_cube.scale = (0.1886, 0.1886, 0.1886)
ob_cube.lock_rotations_4d = False
ob_cube.empty_display_type = 'ARROWS'
ob_cube.lineart.crease_threshold = 0.0
_m = ob_cube.modifiers.new('Subdivision', 'SUBSURF')
_m.levels = 2
ob_light.location = (0.2123, -3.79, 10.03)
ob_light.rotation_euler = (0.1088, -0.543, 5.253)
ob_light.scale = (0.1848, 0.1848, 0.1848)
ob_light.lock_rotations_4d = False
ob_light.empty_display_type = 'ARROWS'
ob_light.color = (0.0, 0.0, 0.0, 0.0)
ob_light.lineart.crease_threshold = 0.0
ob_camera.location = (-0.6676, -2.841, 9.1)
ob_camera.rotation_euler = (1.468, -0.7199, 3.925)
ob_camera.scale = (0.1848, 0.1848, 0.1848)
ob_camera.lock_rotations_4d = False
ob_camera.empty_display_type = 'ARROWS'
ob_camera.color = (0.0, 0.0, 0.0, 0.0)
ob_camera.display_type = 'WIRE'
ob_camera.lineart.crease_threshold = 0.0
ob_cube_001.location = (1.543, -1.36, 12.08)
ob_cube_001.rotation_euler = (0.7538, -0.2631, 3.142)
ob_cube_001.scale = (0.1848, 0.1848, 0.1848)
ob_cube_002.location = (0.0, 0.0, 1.0)
_m = ob_cube_002.modifiers.new('Mirror', 'MIRROR')
ob_cube_003.location = (2.878, 0.1153, 7.406)
ob_cube_003.scale = (0.3206, 0.5624, 0.3206)
_m = ob_cube_003.modifiers.new('Mirror', 'MIRROR')
_m.use_axis = (True, True, False)

# ---- collection membership
col_axe.objects.link(ob_cube)
col_axe.objects.link(ob_light)
col_axe.objects.link(ob_camera)
col_axe.objects.link(ob_cube_001)
col_door.objects.link(ob_cube_002)
col_door.objects.link(ob_cube_003)

# ---- scene / render settings (as saved in the file)
scene.camera = ob_camera
scene.frame_start = 1; scene.frame_end = 250; scene.frame_set(1)
scene.render.engine = 'BLENDER_EEVEE_NEXT'
scene.cycles.sampling_pattern = 'TABULATED_SOBOL'
scene.cycles.use_light_tree = False
scene.view_settings.view_transform = 'Filmic'
bpy.context.view_layer.update()
